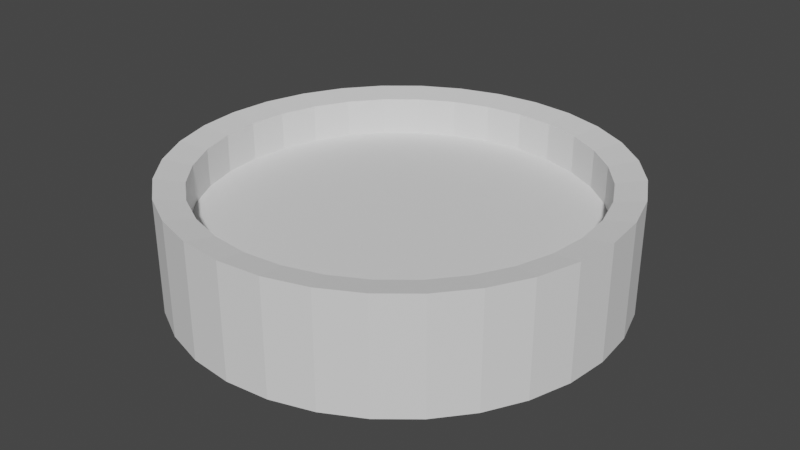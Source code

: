 # Source: spherePad.blend  (saved by Blender 2.82.7; exported with 4.5.12 LTS)
import bpy
from mathutils import Matrix  # noqa: F401  (used for matrix-valued properties, if any)

bpy.ops.wm.read_factory_settings(use_empty=True)
scene = bpy.context.scene
scene.name = 'Scene'

# ---- collections
col_collection = bpy.data.collections.new('Collection'); scene.collection.children.link(col_collection)

# ---- world
world_world = bpy.data.worlds.new('World'); scene.world = world_world
world_world.use_nodes = True; world_world.node_tree.nodes.clear()
_N = world_world.node_tree.nodes; _L = world_world.node_tree.links
n0 = _N.new('ShaderNodeOutputWorld'); n0.name = 'World Output'; n0.location = (300, 300)
n1 = _N.new('ShaderNodeBackground'); n1.name = 'Background'; n1.location = (10, 300)
n1.inputs[0].default_value = (0.05088, 0.05088, 0.05088, 1.0)
_L.new(n1.outputs[0], n0.inputs[0])
n0.is_active_output = True
world_world.color = (0.05088, 0.05088, 0.05088)
world_world.use_sun_shadow = False
world_world.sun_shadow_jitter_overblur = 0.0

# ---- meshes
me_cylinder = bpy.data.meshes.new('Cylinder')
me_cylinder.from_pydata([(0.0, 1.0, -1.0), (0.0, 1.0, 1.0), (0.1951, 0.9808, -1.0), (0.1951, 0.9808, 1.0), (0.3827, 0.9239, -1.0), (0.3827, 0.9239, 1.0), (0.5556, 0.8315, -1.0), (0.5556, 0.8315, 1.0), (0.7071, 0.7071, -1.0), (0.7071, 0.7071, 1.0), (0.8315, 0.5556, -1.0), (0.8315, 0.5556, 1.0), (0.9239, 0.3827, -1.0), (0.9239, 0.3827, 1.0), (0.9808, 0.1951, -1.0), (0.9808, 0.1951, 1.0), (1.0, 7.55e-08, -1.0), (1.0, 7.55e-08, 1.0), (0.9808, -0.1951, -1.0), (0.9808, -0.1951, 1.0), (0.9239, -0.3827, -1.0), (0.9239, -0.3827, 1.0), (0.8315, -0.5556, -1.0), (0.8315, -0.5556, 1.0), (0.7071, -0.7071, -1.0), (0.7071, -0.7071, 1.0), (0.5556, -0.8315, -1.0), (0.5556, -0.8315, 1.0), (0.3827, -0.9239, -1.0), (0.3827, -0.9239, 1.0), (0.1951, -0.9808, -1.0), (0.1951, -0.9808, 1.0), (-3.258e-07, -1.0, -1.0), (-3.258e-07, -1.0, 1.0), (-0.1951, -0.9808, -1.0), (-0.1951, -0.9808, 1.0), (-0.3827, -0.9239, -1.0), (-0.3827, -0.9239, 1.0), (-0.5556, -0.8315, -1.0), (-0.5556, -0.8315, 1.0), (-0.7071, -0.7071, -1.0), (-0.7071, -0.7071, 1.0), (-0.8315, -0.5556, -1.0), (-0.8315, -0.5556, 1.0), (-0.9239, -0.3827, -1.0), (-0.9239, -0.3827, 1.0), (-0.9808, -0.1951, -1.0), (-0.9808, -0.1951, 1.0), (-1.0, 9.656e-07, -1.0), (-1.0, 9.656e-07, 1.0), (-0.9808, 0.1951, -1.0), (-0.9808, 0.1951, 1.0), (-0.9239, 0.3827, -1.0), (-0.9239, 0.3827, 1.0), (-0.8315, 0.5556, -1.0), (-0.8315, 0.5556, 1.0), (-0.7071, 0.7071, -1.0), (-0.7071, 0.7071, 1.0), (-0.5556, 0.8315, -1.0), (-0.5556, 0.8315, 1.0), (-0.3827, 0.9239, -1.0), (-0.3827, 0.9239, 1.0), (-0.1951, 0.9808, -1.0), (-0.1951, 0.9808, 1.0), (-7.966e-09, 1.149, -1.149), (0.2241, 1.127, -1.149), (0.2241, 1.127, 1.149), (-7.966e-09, 1.149, 1.149), (0.4396, 1.061, -1.149), (0.4396, 1.061, 1.149), (0.6382, 0.9552, -1.149), (0.6382, 0.9552, 1.149), (0.8123, 0.8123, -1.149), (0.8123, 0.8123, 1.149), (0.9552, 0.6382, -1.149), (0.9552, 0.6382, 1.149), (1.061, 0.4396, -1.149), (1.061, 0.4396, 1.149), (1.127, 0.2241, -1.149), (1.127, 0.2241, 1.149), (1.149, 3.935e-08, -1.149), (1.149, 3.935e-08, 1.149), (1.127, -0.2241, -1.149), (1.127, -0.2241, 1.149), (1.061, -0.4396, -1.149), (1.061, -0.4396, 1.149), (0.9552, -0.6382, -1.149), (0.9552, -0.6382, 1.149), (0.8123, -0.8123, -1.149), (0.8123, -0.8123, 1.149), (0.6382, -0.9552, -1.149), (0.6382, -0.9552, 1.149), (0.4396, -1.061, -1.149), (0.4396, -1.061, 1.149), (0.2241, -1.127, -1.149), (0.2241, -1.127, 1.149), (-3.823e-07, -1.149, -1.149), (-3.823e-07, -1.149, 1.149), (-0.2241, -1.127, -1.149), (-0.2241, -1.127, 1.149), (-0.4396, -1.061, -1.149), (-0.4396, -1.061, 1.149), (-0.6382, -0.9552, -1.149), (-0.6382, -0.9552, 1.149), (-0.8123, -0.8123, -1.149), (-0.8123, -0.8123, 1.149), (-0.9552, -0.6382, -1.149), (-0.9552, -0.6382, 1.149), (-1.061, -0.4396, -1.149), (-1.061, -0.4396, 1.149), (-1.127, -0.2241, -1.149), (-1.127, -0.2241, 1.149), (-1.149, 1.062e-06, -1.149), (-1.149, 1.062e-06, 1.149), (-1.127, 0.2241, -1.149), (-1.127, 0.2241, 1.149), (-1.061, 0.4396, -1.149), (-1.061, 0.4396, 1.149), (-0.9552, 0.6382, -1.149), (-0.9552, 0.6382, 1.149), (-0.8123, 0.8123, -1.149), (-0.8123, 0.8123, 1.149), (-0.6382, 0.9552, -1.149), (-0.6382, 0.9552, 1.149), (-0.4396, 1.061, -1.149), (-0.4396, 1.061, 1.149), (-0.2241, 1.127, -1.149), (-0.2241, 1.127, 1.149), (0.1951, 0.9808, 2.186), (-6.498e-09, 1.0, 2.186), (-0.3827, 0.9239, 2.186), (-0.4396, 1.061, 2.335), (0.3827, 0.9239, 2.186), (0.5556, 0.8315, 2.186), (-0.8315, -0.5556, 2.186), (-0.9552, -0.6382, 2.335), (0.7071, 0.7071, 2.186), (0.8315, 0.5556, 2.186), (0.7071, -0.7071, 2.186), (0.8123, -0.8123, 2.335), (0.9239, 0.3827, 2.186), (0.9808, 0.1951, 2.186), (0.6382, 0.9552, 2.335), (1.0, 6.437e-08, 2.186), (0.9808, -0.1951, 2.186), (-0.5556, 0.8315, 2.186), (-0.6382, 0.9552, 2.335), (0.9239, -0.3827, 2.186), (0.8315, -0.5556, 2.186), (-0.7071, -0.7071, 2.186), (-0.8123, -0.8123, 2.335), (0.5556, -0.8315, 2.186), (0.9552, -0.6382, 2.335), (0.3827, -0.9239, 2.186), (0.1951, -0.9808, 2.186), (0.2241, 1.127, 2.335), (-3.323e-07, -1.0, 2.186), (0.4396, 1.061, 2.335), (-0.1951, -0.9808, 2.186), (-0.3827, -0.9239, 2.186), (-0.9552, 0.6382, 2.335), (-0.8315, 0.5556, 2.186), (-0.5556, -0.8315, 2.186), (-0.7071, 0.7071, 2.186), (-0.8123, 0.8123, 2.335), (-0.9239, -0.3827, 2.186), (-0.4396, -1.061, 2.335), (-0.9808, -0.1951, 2.186), (-0.6382, -0.9552, 2.335), (-1.0, 9.545e-07, 2.186), (-0.9808, 0.1951, 2.186), (-0.9239, 0.3827, 2.186), (1.127, -0.2241, 2.335), (1.061, -0.4396, 2.335), (-0.1951, 0.9808, 2.186), (-1.446e-08, 1.149, 2.335), (0.8123, 0.8123, 2.335), (0.9552, 0.6382, 2.335), (1.061, 0.4396, 2.335), (1.127, 0.2241, 2.335), (1.149, 2.822e-08, 2.335), (0.6382, -0.9552, 2.335), (0.4396, -1.061, 2.335), (0.2241, -1.127, 2.335), (-3.888e-07, -1.149, 2.335), (-0.2241, -1.127, 2.335), (-1.061, -0.4396, 2.335), (-1.127, -0.2241, 2.335), (-1.149, 1.051e-06, 2.335), (-1.127, 0.2241, 2.335), (-1.061, 0.4396, 2.335), (-0.2241, 1.127, 2.335)], [], [(28, 26, 90, 92), (27, 29, 153, 151), (10, 8, 72, 74), (81, 79, 179, 180), (62, 60, 124, 126), (9, 11, 137, 136), (44, 42, 106, 108), (61, 63, 174, 130), (26, 24, 88, 90), (115, 113, 188, 189), (8, 6, 70, 72), (43, 45, 165, 134), (60, 58, 122, 124), (97, 95, 183, 184), (42, 40, 104, 106), (25, 27, 151, 138), (24, 22, 86, 88), (79, 77, 178, 179), (6, 4, 68, 70), (7, 9, 136, 133), (58, 56, 120, 122), (59, 61, 130, 145), (40, 38, 102, 104), (113, 111, 187, 188), (22, 20, 84, 86), (41, 43, 134, 149), (4, 2, 65, 68), (95, 93, 182, 183), (56, 54, 118, 120), (23, 25, 138, 148), (3, 1, 63, 61, 59, 57, 55, 53, 51, 49, 47, 45, 43, 41, 39, 37, 35, 33, 31, 29, 27, 25, 23, 21, 19, 17, 15, 13, 11, 9, 7, 5), (38, 36, 100, 102), (20, 18, 82, 84), (0, 2, 4, 6, 8, 10, 12, 14, 16, 18, 20, 22, 24, 26, 28, 30, 32, 34, 36, 38, 40, 42, 44, 46, 48, 50, 52, 54, 56, 58, 60, 62), (64, 67, 66, 65), (65, 66, 69, 68), (68, 69, 71, 70), (70, 71, 73, 72), (72, 73, 75, 74), (74, 75, 77, 76), (76, 77, 79, 78), (78, 79, 81, 80), (80, 81, 83, 82), (82, 83, 85, 84), (84, 85, 87, 86), (86, 87, 89, 88), (88, 89, 91, 90), (90, 91, 93, 92), (92, 93, 95, 94), (94, 95, 97, 96), (96, 97, 99, 98), (98, 99, 101, 100), (100, 101, 103, 102), (102, 103, 105, 104), (104, 105, 107, 106), (106, 107, 109, 108), (108, 109, 111, 110), (110, 111, 113, 112), (112, 113, 115, 114), (114, 115, 117, 116), (116, 117, 119, 118), (118, 119, 121, 120), (120, 121, 123, 122), (122, 123, 125, 124), (124, 125, 127, 126), (126, 127, 67, 64), (77, 75, 177, 178), (46, 44, 108, 110), (5, 7, 133, 132), (0, 62, 126, 64), (67, 127, 191, 175), (12, 10, 74, 76), (57, 59, 145, 163), (30, 28, 92, 94), (111, 109, 186, 187), (48, 46, 110, 112), (39, 41, 149, 162), (93, 91, 181, 182), (14, 12, 76, 78), (32, 30, 94, 96), (21, 23, 148, 147), (50, 48, 112, 114), (75, 73, 176, 177), (3, 5, 132, 128), (16, 14, 78, 80), (34, 32, 96, 98), (127, 125, 131, 191), (52, 50, 114, 116), (55, 57, 163, 161), (109, 107, 135, 186), (18, 16, 80, 82), (36, 34, 98, 100), (37, 39, 162, 159), (2, 0, 64, 65), (54, 52, 116, 118), (91, 89, 139, 181), (19, 21, 147, 144), (73, 71, 142, 176), (130, 174, 191, 131), (134, 165, 186, 135), (138, 151, 181, 139), (133, 136, 176, 142), (145, 130, 131, 146), (149, 134, 135, 150), (148, 138, 139, 152), (132, 133, 142, 157), (163, 145, 146, 164), (162, 149, 150, 168), (147, 148, 152, 173), (128, 132, 157, 155), (161, 163, 164, 160), (159, 162, 168, 166), (144, 147, 173, 172), (136, 137, 177, 176), (151, 153, 182, 181), (165, 167, 187, 186), (174, 129, 175, 191), (137, 140, 178, 177), (153, 154, 183, 182), (167, 169, 188, 187), (140, 141, 179, 178), (154, 156, 184, 183), (169, 170, 189, 188), (141, 143, 180, 179), (156, 158, 185, 184), (170, 171, 190, 189), (143, 144, 172, 180), (158, 159, 166, 185), (129, 128, 155, 175), (171, 161, 160, 190), (99, 97, 184, 185), (45, 47, 167, 165), (117, 115, 189, 190), (63, 1, 129, 174), (11, 13, 140, 137), (83, 81, 180, 172), (29, 31, 154, 153), (101, 99, 185, 166), (66, 67, 175, 155), (47, 49, 169, 167), (119, 117, 190, 160), (13, 15, 141, 140), (85, 83, 172, 173), (31, 33, 156, 154), (103, 101, 166, 168), (49, 51, 170, 169), (121, 119, 160, 164), (69, 66, 155, 157), (15, 17, 143, 141), (87, 85, 173, 152), (33, 35, 158, 156), (105, 103, 168, 150), (51, 53, 171, 170), (123, 121, 164, 146), (71, 69, 157, 142), (17, 19, 144, 143), (89, 87, 152, 139), (35, 37, 159, 158), (107, 105, 150, 135), (1, 3, 128, 129), (53, 55, 161, 171), (125, 123, 146, 131)])
_uv = me_cylinder.uv_layers.new(name='UVMap')
_uv.uv.foreach_set('vector', [0.8418, 0.02827, 0.8833, 0.05045, 0.8833, 0.05045, 0.8418, 0.02827, 0.3833, 0.05045, 0.3418, 0.02827, 0.3418, 0.02827, 0.3833, 0.05045, 0.9496, 0.3833, 0.9197, 0.4197, 0.9197, 0.4197, 0.9496, 0.3833, 0.75, 1.0, 0.7812, 1.0, 0.7812, 1.0, 0.75, 1.0, 0.7032, 0.4854, 0.6582, 0.4717, 0.6582, 0.4717, 0.7032, 0.4854, 0.4197, 0.4197, 0.4496, 0.3833, 0.4496, 0.3833, 0.4197, 0.4197, 0.5283, 0.1582, 0.5504, 0.1167, 0.5504, 0.1167, 0.5283, 0.1582, 0.1582, 0.4717, 0.2032, 0.4854, 0.2032, 0.4854, 0.1582, 0.4717, 0.8833, 0.05045, 0.9197, 0.08029, 0.9197, 0.08029, 0.8833, 0.05045, 0.2188, 1.0, 0.25, 1.0, 0.25, 1.0, 0.2188, 1.0, 0.9197, 0.4197, 0.8833, 0.4496, 0.8833, 0.4496, 0.9197, 0.4197, 0.05045, 0.1167, 0.02827, 0.1582, 0.02827, 0.1582, 0.05045, 0.1167, 0.6582, 0.4717, 0.6167, 0.4496, 0.6167, 0.4496, 0.6582, 0.4717, 0.5, 1.0, 0.5312, 1.0, 0.5312, 1.0, 0.5, 1.0, 0.5504, 0.1167, 0.5803, 0.08029, 0.5803, 0.08029, 0.5504, 0.1167, 0.4197, 0.08029, 0.3833, 0.05045, 0.3833, 0.05045, 0.4197, 0.08029, 0.9197, 0.08029, 0.9496, 0.1167, 0.9496, 0.1167, 0.9197, 0.08029, 0.7812, 1.0, 0.8125, 1.0, 0.8125, 1.0, 0.7812, 1.0, 0.8833, 0.4496, 0.8418, 0.4717, 0.8418, 0.4717, 0.8833, 0.4496, 0.3833, 0.4496, 0.4197, 0.4197, 0.4197, 0.4197, 0.3833, 0.4496, 0.6167, 0.4496, 0.5803, 0.4197, 0.5803, 0.4197, 0.6167, 0.4496, 0.1167, 0.4496, 0.1582, 0.4717, 0.1582, 0.4717, 0.1167, 0.4496, 0.5803, 0.08029, 0.6167, 0.05045, 0.6167, 0.05045, 0.5803, 0.08029, 0.25, 1.0, 0.2812, 1.0, 0.2812, 1.0, 0.25, 1.0, 0.9496, 0.1167, 0.9717, 0.1582, 0.9717, 0.1582, 0.9496, 0.1167, 0.08029, 0.08029, 0.05045, 0.1167, 0.05045, 0.1167, 0.08029, 0.08029, 0.8418, 0.4717, 0.7968, 0.4854, 0.7968, 0.4854, 0.8418, 0.4717, 0.5312, 1.0, 0.5625, 1.0, 0.5625, 1.0, 0.5312, 1.0, 0.5803, 0.4197, 0.5504, 0.3833, 0.5504, 0.3833, 0.5803, 0.4197, 0.4496, 0.1167, 0.4197, 0.08029, 0.4197, 0.08029, 0.4496, 0.1167, 0.2968, 0.4854, 0.25, 0.49, 0.2032, 0.4854, 0.1582, 0.4717, 0.1167, 0.4496, 0.08029, 0.4197, 0.05045, 0.3833, 0.02827, 0.3418, 0.01461, 0.2968, 0.01, 0.25, 0.01461, 0.2032, 0.02827, 0.1582, 0.05045, 0.1167, 0.08029, 0.08029, 0.1167, 0.05045, 0.1582, 0.02827, 0.2032, 0.01461, 0.25, 0.01, 0.2968, 0.01461, 0.3418, 0.02827, 0.3833, 0.05045, 0.4197, 0.08029, 0.4496, 0.1167, 0.4717, 0.1582, 0.4854, 0.2032, 0.49, 0.25, 0.4854, 0.2968, 0.4717, 0.3418, 0.4496, 0.3833, 0.4197, 0.4197, 0.3833, 0.4496, 0.3418, 0.4717, 0.6167, 0.05045, 0.6582, 0.02827, 0.6582, 0.02827, 0.6167, 0.05045, 0.9717, 0.1582, 0.9854, 0.2032, 0.9854, 0.2032, 0.9717, 0.1582, 0.75, 0.49, 0.7968, 0.4854, 0.8418, 0.4717, 0.8833, 0.4496, 0.9197, 0.4197, 0.9496, 0.3833, 0.9717, 0.3418, 0.9854, 0.2968, 0.99, 0.25, 0.9854, 0.2032, 0.9717, 0.1582, 0.9496, 0.1167, 0.9197, 0.08029, 0.8833, 0.05045, 0.8418, 0.02827, 0.7968, 0.01461, 0.75, 0.01, 0.7032, 0.01461, 0.6582, 0.02827, 0.6167, 0.05045, 0.5803, 0.08029, 0.5504, 0.1167, 0.5283, 0.1582, 0.5146, 0.2032, 0.51, 0.25, 0.5146, 0.2968, 0.5283, 0.3418, 0.5504, 0.3833, 0.5803, 0.4197, 0.6167, 0.4496, 0.6582, 0.4717, 0.7032, 0.4854, 1.0, 0.5, 1.0, 1.0, 0.9688, 1.0, 0.9688, 0.5, 0.9688, 0.5, 0.9688, 1.0, 0.9375, 1.0, 0.9375, 0.5, 0.9375, 0.5, 0.9375, 1.0, 0.9062, 1.0, 0.9062, 0.5, 0.9062, 0.5, 0.9062, 1.0, 0.875, 1.0, 0.875, 0.5, 0.875, 0.5, 0.875, 1.0, 0.8438, 1.0, 0.8438, 0.5, 0.8438, 0.5, 0.8438, 1.0, 0.8125, 1.0, 0.8125, 0.5, 0.8125, 0.5, 0.8125, 1.0, 0.7812, 1.0, 0.7812, 0.5, 0.7812, 0.5, 0.7812, 1.0, 0.75, 1.0, 0.75, 0.5, 0.75, 0.5, 0.75, 1.0, 0.7188, 1.0, 0.7188, 0.5, 0.7188, 0.5, 0.7188, 1.0, 0.6875, 1.0, 0.6875, 0.5, 0.6875, 0.5, 0.6875, 1.0, 0.6562, 1.0, 0.6562, 0.5, 0.6562, 0.5, 0.6562, 1.0, 0.625, 1.0, 0.625, 0.5, 0.625, 0.5, 0.625, 1.0, 0.5938, 1.0, 0.5938, 0.5, 0.5938, 0.5, 0.5938, 1.0, 0.5625, 1.0, 0.5625, 0.5, 0.5625, 0.5, 0.5625, 1.0, 0.5312, 1.0, 0.5312, 0.5, 0.5312, 0.5, 0.5312, 1.0, 0.5, 1.0, 0.5, 0.5, 0.5, 0.5, 0.5, 1.0, 0.4688, 1.0, 0.4688, 0.5, 0.4688, 0.5, 0.4688, 1.0, 0.4375, 1.0, 0.4375, 0.5, 0.4375, 0.5, 0.4375, 1.0, 0.4062, 1.0, 0.4062, 0.5, 0.4062, 0.5, 0.4062, 1.0, 0.375, 1.0, 0.375, 0.5, 0.375, 0.5, 0.375, 1.0, 0.3438, 1.0, 0.3438, 0.5, 0.3438, 0.5, 0.3438, 1.0, 0.3125, 1.0, 0.3125, 0.5, 0.3125, 0.5, 0.3125, 1.0, 0.2812, 1.0, 0.2812, 0.5, 0.2812, 0.5, 0.2812, 1.0, 0.25, 1.0, 0.25, 0.5, 0.25, 0.5, 0.25, 1.0, 0.2188, 1.0, 0.2188, 0.5, 0.2188, 0.5, 0.2188, 1.0, 0.1875, 1.0, 0.1875, 0.5, 0.1875, 0.5, 0.1875, 1.0, 0.1562, 1.0, 0.1562, 0.5, 0.1562, 0.5, 0.1562, 1.0, 0.125, 1.0, 0.125, 0.5, 0.125, 0.5, 0.125, 1.0, 0.09375, 1.0, 0.09375, 0.5, 0.09375, 0.5, 0.09375, 1.0, 0.0625, 1.0, 0.0625, 0.5, 0.0625, 0.5, 0.0625, 1.0, 0.03125, 1.0, 0.03125, 0.5, 0.03125, 0.5, 0.03125, 1.0, 0.0, 1.0, 0.0, 0.5, 0.8125, 1.0, 0.8438, 1.0, 0.8438, 1.0, 0.8125, 1.0, 0.5146, 0.2032, 0.5283, 0.1582, 0.5283, 0.1582, 0.5146, 0.2032, 0.3418, 0.4717, 0.3833, 0.4496, 0.3833, 0.4496, 0.3418, 0.4717, 0.75, 0.49, 0.7032, 0.4854, 0.7032, 0.4854, 0.75, 0.49, 0.0, 1.0, 0.03125, 1.0, 0.03125, 1.0, 0.0, 1.0, 0.9717, 0.3418, 0.9496, 0.3833, 0.9496, 0.3833, 0.9717, 0.3418, 0.08029, 0.4197, 0.1167, 0.4496, 0.1167, 0.4496, 0.08029, 0.4197, 0.7968, 0.01461, 0.8418, 0.02827, 0.8418, 0.02827, 0.7968, 0.01461, 0.2812, 1.0, 0.3125, 1.0, 0.3125, 1.0, 0.2812, 1.0, 0.51, 0.25, 0.5146, 0.2032, 0.5146, 0.2032, 0.51, 0.25, 0.1167, 0.05045, 0.08029, 0.08029, 0.08029, 0.08029, 0.1167, 0.05045, 0.5625, 1.0, 0.5938, 1.0, 0.5938, 1.0, 0.5625, 1.0, 0.9854, 0.2968, 0.9717, 0.3418, 0.9717, 0.3418, 0.9854, 0.2968, 0.75, 0.01, 0.7968, 0.01461, 0.7968, 0.01461, 0.75, 0.01, 0.4717, 0.1582, 0.4496, 0.1167, 0.4496, 0.1167, 0.4717, 0.1582, 0.5146, 0.2968, 0.51, 0.25, 0.51, 0.25, 0.5146, 0.2968, 0.8438, 1.0, 0.875, 1.0, 0.875, 1.0, 0.8438, 1.0, 0.2968, 0.4854, 0.3418, 0.4717, 0.3418, 0.4717, 0.2968, 0.4854, 0.99, 0.25, 0.9854, 0.2968, 0.9854, 0.2968, 0.99, 0.25, 0.7032, 0.01461, 0.75, 0.01, 0.75, 0.01, 0.7032, 0.01461, 0.03125, 1.0, 0.0625, 1.0, 0.0625, 1.0, 0.03125, 1.0, 0.5283, 0.3418, 0.5146, 0.2968, 0.5146, 0.2968, 0.5283, 0.3418, 0.05045, 0.3833, 0.08029, 0.4197, 0.08029, 0.4197, 0.05045, 0.3833, 0.3125, 1.0, 0.3438, 1.0, 0.3438, 1.0, 0.3125, 1.0, 0.9854, 0.2032, 0.99, 0.25, 0.99, 0.25, 0.9854, 0.2032, 0.6582, 0.02827, 0.7032, 0.01461, 0.7032, 0.01461, 0.6582, 0.02827, 0.1582, 0.02827, 0.1167, 0.05045, 0.1167, 0.05045, 0.1582, 0.02827, 0.7968, 0.4854, 0.75, 0.49, 0.75, 0.49, 0.7968, 0.4854, 0.5504, 0.3833, 0.5283, 0.3418, 0.5283, 0.3418, 0.5504, 0.3833, 0.5938, 1.0, 0.625, 1.0, 0.625, 1.0, 0.5938, 1.0, 0.4854, 0.2032, 0.4717, 0.1582, 0.4717, 0.1582, 0.4854, 0.2032, 0.875, 1.0, 0.9062, 1.0, 0.9062, 1.0, 0.875, 1.0, 0.1582, 0.4717, 0.2032, 0.4854, 0.2032, 0.4854, 0.1582, 0.4717, 0.05045, 0.1167, 0.02827, 0.1582, 0.02827, 0.1582, 0.05045, 0.1167, 0.4197, 0.08029, 0.3833, 0.05045, 0.3833, 0.05045, 0.4197, 0.08029, 0.3833, 0.4496, 0.4197, 0.4197, 0.4197, 0.4197, 0.3833, 0.4496, 0.1167, 0.4496, 0.1582, 0.4717, 0.1582, 0.4717, 0.1167, 0.4496, 0.08029, 0.08029, 0.05045, 0.1167, 0.05045, 0.1167, 0.08029, 0.08029, 0.4496, 0.1167, 0.4197, 0.08029, 0.4197, 0.08029, 0.4496, 0.1167, 0.3418, 0.4717, 0.3833, 0.4496, 0.3833, 0.4496, 0.3418, 0.4717, 0.08029, 0.4197, 0.1167, 0.4496, 0.1167, 0.4496, 0.08029, 0.4197, 0.1167, 0.05045, 0.08029, 0.08029, 0.08029, 0.08029, 0.1167, 0.05045, 0.4717, 0.1582, 0.4496, 0.1167, 0.4496, 0.1167, 0.4717, 0.1582, 0.2968, 0.4854, 0.3418, 0.4717, 0.3418, 0.4717, 0.2968, 0.4854, 0.05045, 0.3833, 0.08029, 0.4197, 0.08029, 0.4197, 0.05045, 0.3833, 0.1582, 0.02827, 0.1167, 0.05045, 0.1167, 0.05045, 0.1582, 0.02827, 0.4854, 0.2032, 0.4717, 0.1582, 0.4717, 0.1582, 0.4854, 0.2032, 0.4197, 0.4197, 0.4496, 0.3833, 0.4496, 0.3833, 0.4197, 0.4197, 0.3833, 0.05045, 0.3418, 0.02827, 0.3418, 0.02827, 0.3833, 0.05045, 0.02827, 0.1582, 0.01461, 0.2032, 0.01461, 0.2032, 0.02827, 0.1582, 0.2032, 0.4854, 0.25, 0.49, 0.25, 0.49, 0.2032, 0.4854, 0.4496, 0.3833, 0.4717, 0.3418, 0.4717, 0.3418, 0.4496, 0.3833, 0.3418, 0.02827, 0.2968, 0.01461, 0.2968, 0.01461, 0.3418, 0.02827, 0.01461, 0.2032, 0.01, 0.25, 0.01, 0.25, 0.01461, 0.2032, 0.4717, 0.3418, 0.4854, 0.2968, 0.4854, 0.2968, 0.4717, 0.3418, 0.2968, 0.01461, 0.25, 0.01, 0.25, 0.01, 0.2968, 0.01461, 0.01, 0.25, 0.01461, 0.2968, 0.01461, 0.2968, 0.01, 0.25, 0.4854, 0.2968, 0.49, 0.25, 0.49, 0.25, 0.4854, 0.2968, 0.25, 0.01, 0.2032, 0.01461, 0.2032, 0.01461, 0.25, 0.01, 0.01461, 0.2968, 0.02827, 0.3418, 0.02827, 0.3418, 0.01461, 0.2968, 0.49, 0.25, 0.4854, 0.2032, 0.4854, 0.2032, 0.49, 0.25, 0.2032, 0.01461, 0.1582, 0.02827, 0.1582, 0.02827, 0.2032, 0.01461, 0.25, 0.49, 0.2968, 0.4854, 0.2968, 0.4854, 0.25, 0.49, 0.02827, 0.3418, 0.05045, 0.3833, 0.05045, 0.3833, 0.02827, 0.3418, 0.4688, 1.0, 0.5, 1.0, 0.5, 1.0, 0.4688, 1.0, 0.02827, 0.1582, 0.01461, 0.2032, 0.01461, 0.2032, 0.02827, 0.1582, 0.1875, 1.0, 0.2188, 1.0, 0.2188, 1.0, 0.1875, 1.0, 0.2032, 0.4854, 0.25, 0.49, 0.25, 0.49, 0.2032, 0.4854, 0.4496, 0.3833, 0.4717, 0.3418, 0.4717, 0.3418, 0.4496, 0.3833, 0.7188, 1.0, 0.75, 1.0, 0.75, 1.0, 0.7188, 1.0, 0.3418, 0.02827, 0.2968, 0.01461, 0.2968, 0.01461, 0.3418, 0.02827, 0.4375, 1.0, 0.4688, 1.0, 0.4688, 1.0, 0.4375, 1.0, 0.9688, 1.0, 1.0, 1.0, 1.0, 1.0, 0.9688, 1.0, 0.01461, 0.2032, 0.01, 0.25, 0.01, 0.25, 0.01461, 0.2032, 0.1562, 1.0, 0.1875, 1.0, 0.1875, 1.0, 0.1562, 1.0, 0.4717, 0.3418, 0.4854, 0.2968, 0.4854, 0.2968, 0.4717, 0.3418, 0.6875, 1.0, 0.7188, 1.0, 0.7188, 1.0, 0.6875, 1.0, 0.2968, 0.01461, 0.25, 0.01, 0.25, 0.01, 0.2968, 0.01461, 0.4062, 1.0, 0.4375, 1.0, 0.4375, 1.0, 0.4062, 1.0, 0.01, 0.25, 0.01461, 0.2968, 0.01461, 0.2968, 0.01, 0.25, 0.125, 1.0, 0.1562, 1.0, 0.1562, 1.0, 0.125, 1.0, 0.9375, 1.0, 0.9688, 1.0, 0.9688, 1.0, 0.9375, 1.0, 0.4854, 0.2968, 0.49, 0.25, 0.49, 0.25, 0.4854, 0.2968, 0.6562, 1.0, 0.6875, 1.0, 0.6875, 1.0, 0.6562, 1.0, 0.25, 0.01, 0.2032, 0.01461, 0.2032, 0.01461, 0.25, 0.01, 0.375, 1.0, 0.4062, 1.0, 0.4062, 1.0, 0.375, 1.0, 0.01461, 0.2968, 0.02827, 0.3418, 0.02827, 0.3418, 0.01461, 0.2968, 0.09375, 1.0, 0.125, 1.0, 0.125, 1.0, 0.09375, 1.0, 0.9062, 1.0, 0.9375, 1.0, 0.9375, 1.0, 0.9062, 1.0, 0.49, 0.25, 0.4854, 0.2032, 0.4854, 0.2032, 0.49, 0.25, 0.625, 1.0, 0.6562, 1.0, 0.6562, 1.0, 0.625, 1.0, 0.2032, 0.01461, 0.1582, 0.02827, 0.1582, 0.02827, 0.2032, 0.01461, 0.3438, 1.0, 0.375, 1.0, 0.375, 1.0, 0.3438, 1.0, 0.25, 0.49, 0.2968, 0.4854, 0.2968, 0.4854, 0.25, 0.49, 0.02827, 0.3418, 0.05045, 0.3833, 0.05045, 0.3833, 0.02827, 0.3418, 0.0625, 1.0, 0.09375, 1.0, 0.09375, 1.0, 0.0625, 1.0])
me_cylinder.use_remesh_fix_poles = True
me_cylinder.use_remesh_preserve_attributes = False
me_cylinder.use_mirror_vertex_groups = False
me_cylinder.update()

# ---- objects
ob_cylinder = bpy.data.objects.new('Cylinder', me_cylinder)

# ---- transforms, parenting, visibility, modifiers, constraints
ob_cylinder.location = (0.0, 0.0, 0.0)
ob_cylinder.scale = (1.0, 1.0, 0.1686)
ob_cylinder.lineart.crease_threshold = 0.0

# ---- collection membership
col_collection.objects.link(ob_cylinder)

# ---- scene / render settings (as saved in the file)
scene.frame_start = 1; scene.frame_end = 250; scene.frame_set(1)
scene.render.engine = 'BLENDER_EEVEE_NEXT'
scene.cycles.use_denoising = False
scene.cycles.samples = 128
scene.cycles.sampling_pattern = 'TABULATED_SOBOL'
scene.cycles.use_adaptive_sampling = False
scene.cycles.use_light_tree = False
scene.view_settings.view_transform = 'Filmic'
bpy.context.view_layer.update()

# ---- added for rendering (the .blend has no active camera and no usable light): camera, sun
cam_auto = bpy.data.cameras.new('AutoCamera')
cam_auto.lens = 50.0
cam_auto.sensor_width = 36.0
cam_auto.clip_end = 1000.0
ob_auto_camera = bpy.data.objects.new('AutoCamera', cam_auto)
scene.collection.objects.link(ob_auto_camera)
ob_auto_camera.location = (3.05491, -3.66589, 2.54393)
ob_auto_camera.rotation_euler = (1.09748, -7.21219e-08, 0.694738)
scene.camera = ob_auto_camera
light_auto_sun = bpy.data.lights.new('AutoSun', 'SUN')
light_auto_sun.energy = 3.0
light_auto_sun.angle = 0.0523599
ob_auto_sun = bpy.data.objects.new('AutoSun', light_auto_sun)
scene.collection.objects.link(ob_auto_sun)
ob_auto_sun.rotation_euler = (0.872665, 0.174533, 0.523599)
bpy.context.view_layer.update()
